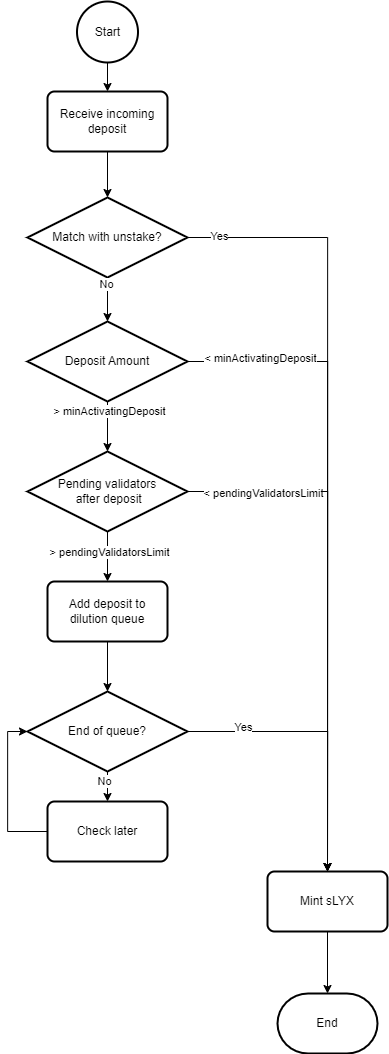

The diagram above was exported from draw.io. Its source (the exported page's mxGraphModel, read from the mxfile embedded in the PNG):
<mxGraphModel dx="2269" dy="1234" grid="1" gridSize="10" guides="1" tooltips="1" connect="1" arrows="1" fold="1" page="1" pageScale="1" pageWidth="827" pageHeight="1169" math="0" shadow="0">
  <root>
    <mxCell id="WIyWlLk6GJQsqaUBKTNV-0" />
    <mxCell id="WIyWlLk6GJQsqaUBKTNV-1" parent="WIyWlLk6GJQsqaUBKTNV-0" />
    <mxCell id="9JE3preEeDeWHzB5t7vC-4" value="Match with unstake?" style="strokeWidth=2;html=1;shape=mxgraph.flowchart.decision;whiteSpace=wrap;" vertex="1" parent="WIyWlLk6GJQsqaUBKTNV-1">
      <mxGeometry x="240" y="296" width="160" height="80" as="geometry" />
    </mxCell>
    <mxCell id="9JE3preEeDeWHzB5t7vC-5" value="Start" style="strokeWidth=2;html=1;shape=mxgraph.flowchart.start_2;whiteSpace=wrap;" vertex="1" parent="WIyWlLk6GJQsqaUBKTNV-1">
      <mxGeometry x="289.5" y="100" width="61" height="61" as="geometry" />
    </mxCell>
    <mxCell id="9JE3preEeDeWHzB5t7vC-25" style="edgeStyle=orthogonalEdgeStyle;rounded=0;orthogonalLoop=1;jettySize=auto;html=1;exitX=0.5;exitY=1;exitDx=0;exitDy=0;entryX=0.5;entryY=0;entryDx=0;entryDy=0;entryPerimeter=0;" edge="1" parent="WIyWlLk6GJQsqaUBKTNV-1" source="9JE3preEeDeWHzB5t7vC-6" target="9JE3preEeDeWHzB5t7vC-4">
      <mxGeometry relative="1" as="geometry" />
    </mxCell>
    <mxCell id="9JE3preEeDeWHzB5t7vC-6" value="Receive incoming deposit" style="rounded=1;whiteSpace=wrap;html=1;absoluteArcSize=1;arcSize=14;strokeWidth=2;" vertex="1" parent="WIyWlLk6GJQsqaUBKTNV-1">
      <mxGeometry x="260" y="190" width="120" height="60" as="geometry" />
    </mxCell>
    <mxCell id="9JE3preEeDeWHzB5t7vC-24" style="edgeStyle=orthogonalEdgeStyle;rounded=0;orthogonalLoop=1;jettySize=auto;html=1;exitX=0.5;exitY=1;exitDx=0;exitDy=0;exitPerimeter=0;entryX=0.5;entryY=0;entryDx=0;entryDy=0;endArrow=classic;endFill=1;" edge="1" parent="WIyWlLk6GJQsqaUBKTNV-1" source="9JE3preEeDeWHzB5t7vC-5" target="9JE3preEeDeWHzB5t7vC-6">
      <mxGeometry relative="1" as="geometry" />
    </mxCell>
    <mxCell id="9JE3preEeDeWHzB5t7vC-8" value="Pending validators&lt;br&gt;&amp;nbsp;after deposit" style="strokeWidth=2;html=1;shape=mxgraph.flowchart.decision;whiteSpace=wrap;" vertex="1" parent="WIyWlLk6GJQsqaUBKTNV-1">
      <mxGeometry x="240" y="550" width="160" height="80" as="geometry" />
    </mxCell>
    <mxCell id="9JE3preEeDeWHzB5t7vC-27" style="edgeStyle=orthogonalEdgeStyle;rounded=0;orthogonalLoop=1;jettySize=auto;html=1;exitX=0.5;exitY=1;exitDx=0;exitDy=0;exitPerimeter=0;entryX=0.5;entryY=0;entryDx=0;entryDy=0;entryPerimeter=0;" edge="1" parent="WIyWlLk6GJQsqaUBKTNV-1" source="9JE3preEeDeWHzB5t7vC-12" target="9JE3preEeDeWHzB5t7vC-8">
      <mxGeometry relative="1" as="geometry" />
    </mxCell>
    <mxCell id="9JE3preEeDeWHzB5t7vC-29" value="&amp;gt; minActivatingDeposit" style="edgeLabel;html=1;align=center;verticalAlign=middle;resizable=0;points=[];" vertex="1" connectable="0" parent="9JE3preEeDeWHzB5t7vC-27">
      <mxGeometry x="-0.6552" y="1" relative="1" as="geometry">
        <mxPoint as="offset" />
      </mxGeometry>
    </mxCell>
    <mxCell id="9JE3preEeDeWHzB5t7vC-12" value="Deposit Amount" style="strokeWidth=2;html=1;shape=mxgraph.flowchart.decision;whiteSpace=wrap;" vertex="1" parent="WIyWlLk6GJQsqaUBKTNV-1">
      <mxGeometry x="240" y="420" width="160" height="80" as="geometry" />
    </mxCell>
    <mxCell id="9JE3preEeDeWHzB5t7vC-26" style="edgeStyle=orthogonalEdgeStyle;rounded=0;orthogonalLoop=1;jettySize=auto;html=1;exitX=0.5;exitY=1;exitDx=0;exitDy=0;exitPerimeter=0;entryX=0.5;entryY=0;entryDx=0;entryDy=0;entryPerimeter=0;" edge="1" parent="WIyWlLk6GJQsqaUBKTNV-1" source="9JE3preEeDeWHzB5t7vC-4" target="9JE3preEeDeWHzB5t7vC-12">
      <mxGeometry relative="1" as="geometry" />
    </mxCell>
    <mxCell id="9JE3preEeDeWHzB5t7vC-28" value="No" style="edgeLabel;html=1;align=center;verticalAlign=middle;resizable=0;points=[];" vertex="1" connectable="0" parent="9JE3preEeDeWHzB5t7vC-26">
      <mxGeometry x="-0.6861" y="-2" relative="1" as="geometry">
        <mxPoint as="offset" />
      </mxGeometry>
    </mxCell>
    <mxCell id="9JE3preEeDeWHzB5t7vC-14" value="Mint sLYX" style="rounded=1;whiteSpace=wrap;html=1;absoluteArcSize=1;arcSize=14;strokeWidth=2;" vertex="1" parent="WIyWlLk6GJQsqaUBKTNV-1">
      <mxGeometry x="480" y="970" width="120" height="60" as="geometry" />
    </mxCell>
    <mxCell id="9JE3preEeDeWHzB5t7vC-42" style="edgeStyle=orthogonalEdgeStyle;rounded=0;orthogonalLoop=1;jettySize=auto;html=1;exitX=1;exitY=0.5;exitDx=0;exitDy=0;exitPerimeter=0;entryX=0.5;entryY=0;entryDx=0;entryDy=0;" edge="1" parent="WIyWlLk6GJQsqaUBKTNV-1" source="9JE3preEeDeWHzB5t7vC-4" target="9JE3preEeDeWHzB5t7vC-14">
      <mxGeometry relative="1" as="geometry" />
    </mxCell>
    <mxCell id="9JE3preEeDeWHzB5t7vC-46" value="Yes" style="edgeLabel;html=1;align=center;verticalAlign=bottom;resizable=0;points=[];" vertex="1" connectable="0" parent="9JE3preEeDeWHzB5t7vC-42">
      <mxGeometry x="-0.9162" y="-5" relative="1" as="geometry">
        <mxPoint x="-1" as="offset" />
      </mxGeometry>
    </mxCell>
    <mxCell id="9JE3preEeDeWHzB5t7vC-45" style="edgeStyle=orthogonalEdgeStyle;rounded=0;orthogonalLoop=1;jettySize=auto;html=1;exitX=1;exitY=0.5;exitDx=0;exitDy=0;exitPerimeter=0;entryX=0.5;entryY=0;entryDx=0;entryDy=0;" edge="1" parent="WIyWlLk6GJQsqaUBKTNV-1" source="9JE3preEeDeWHzB5t7vC-8" target="9JE3preEeDeWHzB5t7vC-14">
      <mxGeometry relative="1" as="geometry" />
    </mxCell>
    <mxCell id="9JE3preEeDeWHzB5t7vC-48" value="&amp;lt; pendingValidatorsLimit" style="edgeLabel;html=1;align=center;verticalAlign=middle;resizable=0;points=[];" vertex="1" connectable="0" parent="9JE3preEeDeWHzB5t7vC-45">
      <mxGeometry x="-0.8856" y="-1" relative="1" as="geometry">
        <mxPoint x="46" as="offset" />
      </mxGeometry>
    </mxCell>
    <mxCell id="9JE3preEeDeWHzB5t7vC-43" style="edgeStyle=orthogonalEdgeStyle;rounded=0;orthogonalLoop=1;jettySize=auto;html=1;exitX=1;exitY=0.5;exitDx=0;exitDy=0;exitPerimeter=0;entryX=0.5;entryY=0;entryDx=0;entryDy=0;" edge="1" parent="WIyWlLk6GJQsqaUBKTNV-1" source="9JE3preEeDeWHzB5t7vC-12" target="9JE3preEeDeWHzB5t7vC-14">
      <mxGeometry relative="1" as="geometry" />
    </mxCell>
    <mxCell id="9JE3preEeDeWHzB5t7vC-47" value="&amp;lt; minActivatingDeposit" style="edgeLabel;html=1;align=center;verticalAlign=middle;resizable=0;points=[];" vertex="1" connectable="0" parent="9JE3preEeDeWHzB5t7vC-43">
      <mxGeometry x="-0.8595" y="4" relative="1" as="geometry">
        <mxPoint x="26" as="offset" />
      </mxGeometry>
    </mxCell>
    <mxCell id="9JE3preEeDeWHzB5t7vC-18" value="Add deposit to &lt;br&gt;dilution queue" style="rounded=1;whiteSpace=wrap;html=1;absoluteArcSize=1;arcSize=14;strokeWidth=2;" vertex="1" parent="WIyWlLk6GJQsqaUBKTNV-1">
      <mxGeometry x="260" y="680" width="120" height="60" as="geometry" />
    </mxCell>
    <mxCell id="9JE3preEeDeWHzB5t7vC-30" style="edgeStyle=orthogonalEdgeStyle;rounded=0;orthogonalLoop=1;jettySize=auto;html=1;exitX=0.5;exitY=1;exitDx=0;exitDy=0;exitPerimeter=0;entryX=0.5;entryY=0;entryDx=0;entryDy=0;" edge="1" parent="WIyWlLk6GJQsqaUBKTNV-1" source="9JE3preEeDeWHzB5t7vC-8" target="9JE3preEeDeWHzB5t7vC-18">
      <mxGeometry relative="1" as="geometry" />
    </mxCell>
    <mxCell id="9JE3preEeDeWHzB5t7vC-31" value="&amp;gt; pendingValidatorsLimit" style="edgeLabel;html=1;align=center;verticalAlign=middle;resizable=0;points=[];" vertex="1" connectable="0" parent="9JE3preEeDeWHzB5t7vC-30">
      <mxGeometry x="-0.1981" y="1" relative="1" as="geometry">
        <mxPoint as="offset" />
      </mxGeometry>
    </mxCell>
    <mxCell id="9JE3preEeDeWHzB5t7vC-35" style="edgeStyle=orthogonalEdgeStyle;rounded=0;orthogonalLoop=1;jettySize=auto;html=1;exitX=1;exitY=0.5;exitDx=0;exitDy=0;exitPerimeter=0;entryX=0.5;entryY=0;entryDx=0;entryDy=0;" edge="1" parent="WIyWlLk6GJQsqaUBKTNV-1" source="9JE3preEeDeWHzB5t7vC-21" target="9JE3preEeDeWHzB5t7vC-14">
      <mxGeometry relative="1" as="geometry" />
    </mxCell>
    <mxCell id="9JE3preEeDeWHzB5t7vC-36" value="Yes" style="edgeLabel;html=1;align=center;verticalAlign=bottom;resizable=0;points=[];" vertex="1" connectable="0" parent="9JE3preEeDeWHzB5t7vC-35">
      <mxGeometry x="-0.6042" y="-2" relative="1" as="geometry">
        <mxPoint as="offset" />
      </mxGeometry>
    </mxCell>
    <mxCell id="9JE3preEeDeWHzB5t7vC-21" value="End of queue?" style="strokeWidth=2;html=1;shape=mxgraph.flowchart.decision;whiteSpace=wrap;" vertex="1" parent="WIyWlLk6GJQsqaUBKTNV-1">
      <mxGeometry x="240" y="790" width="160" height="80" as="geometry" />
    </mxCell>
    <mxCell id="9JE3preEeDeWHzB5t7vC-32" style="edgeStyle=orthogonalEdgeStyle;rounded=0;orthogonalLoop=1;jettySize=auto;html=1;exitX=0.5;exitY=1;exitDx=0;exitDy=0;entryX=0.5;entryY=0;entryDx=0;entryDy=0;entryPerimeter=0;" edge="1" parent="WIyWlLk6GJQsqaUBKTNV-1" source="9JE3preEeDeWHzB5t7vC-18" target="9JE3preEeDeWHzB5t7vC-21">
      <mxGeometry relative="1" as="geometry" />
    </mxCell>
    <mxCell id="9JE3preEeDeWHzB5t7vC-40" style="edgeStyle=orthogonalEdgeStyle;rounded=0;orthogonalLoop=1;jettySize=auto;html=1;exitX=0;exitY=0.5;exitDx=0;exitDy=0;entryX=0;entryY=0.5;entryDx=0;entryDy=0;entryPerimeter=0;" edge="1" parent="WIyWlLk6GJQsqaUBKTNV-1" source="9JE3preEeDeWHzB5t7vC-22" target="9JE3preEeDeWHzB5t7vC-21">
      <mxGeometry relative="1" as="geometry" />
    </mxCell>
    <mxCell id="9JE3preEeDeWHzB5t7vC-22" value="Check later" style="rounded=1;whiteSpace=wrap;html=1;absoluteArcSize=1;arcSize=14;strokeWidth=2;" vertex="1" parent="WIyWlLk6GJQsqaUBKTNV-1">
      <mxGeometry x="260" y="900" width="120" height="60" as="geometry" />
    </mxCell>
    <mxCell id="9JE3preEeDeWHzB5t7vC-38" style="edgeStyle=orthogonalEdgeStyle;rounded=0;orthogonalLoop=1;jettySize=auto;html=1;exitX=0.5;exitY=1;exitDx=0;exitDy=0;exitPerimeter=0;entryX=0.5;entryY=0;entryDx=0;entryDy=0;" edge="1" parent="WIyWlLk6GJQsqaUBKTNV-1" source="9JE3preEeDeWHzB5t7vC-21" target="9JE3preEeDeWHzB5t7vC-22">
      <mxGeometry relative="1" as="geometry" />
    </mxCell>
    <mxCell id="9JE3preEeDeWHzB5t7vC-39" value="No" style="edgeLabel;html=1;align=center;verticalAlign=middle;resizable=0;points=[];" vertex="1" connectable="0" parent="9JE3preEeDeWHzB5t7vC-38">
      <mxGeometry x="-0.3928" y="-4" relative="1" as="geometry">
        <mxPoint as="offset" />
      </mxGeometry>
    </mxCell>
    <mxCell id="9JE3preEeDeWHzB5t7vC-23" value="End" style="strokeWidth=2;html=1;shape=mxgraph.flowchart.terminator;whiteSpace=wrap;" vertex="1" parent="WIyWlLk6GJQsqaUBKTNV-1">
      <mxGeometry x="490" y="1092" width="100" height="60" as="geometry" />
    </mxCell>
    <mxCell id="9JE3preEeDeWHzB5t7vC-37" style="edgeStyle=orthogonalEdgeStyle;rounded=0;orthogonalLoop=1;jettySize=auto;html=1;exitX=0.5;exitY=1;exitDx=0;exitDy=0;" edge="1" parent="WIyWlLk6GJQsqaUBKTNV-1" source="9JE3preEeDeWHzB5t7vC-14" target="9JE3preEeDeWHzB5t7vC-23">
      <mxGeometry relative="1" as="geometry" />
    </mxCell>
  </root>
</mxGraphModel>